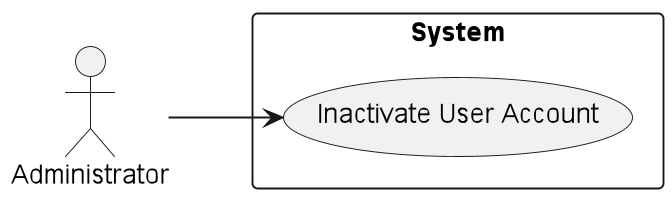

The diagram above was rendered by PlantUML. Its source (embedded in the PNG):
@startuml


actor "Administrator"

left to right direction
rectangle "System"{

    "Administrator" --> (Inactivate User Account)

}

@enduml